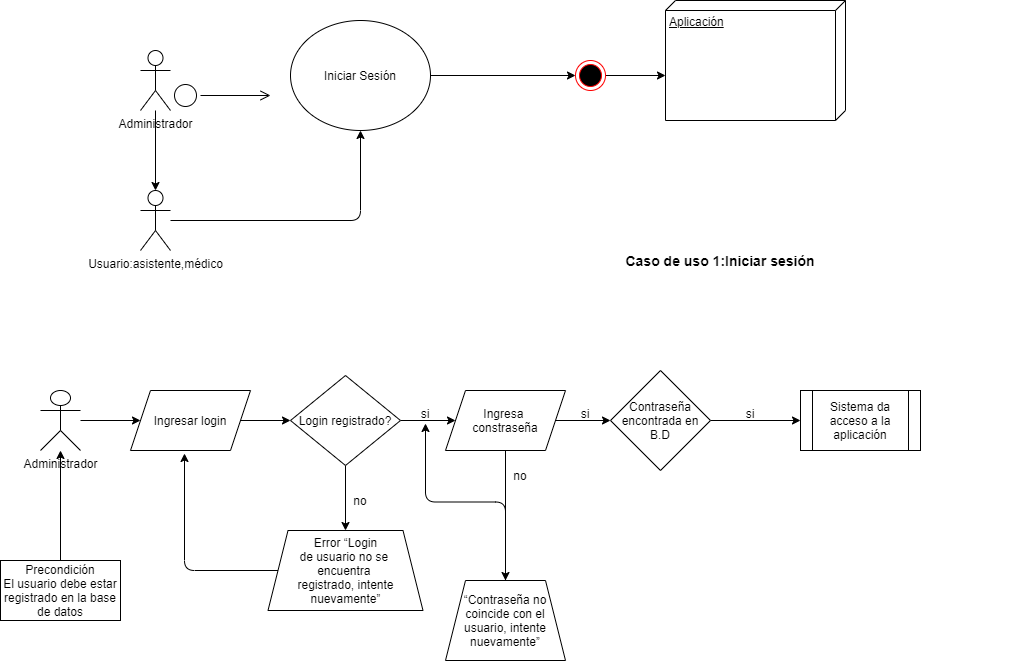

The diagram above was exported from draw.io. Its source (the exported page's mxGraphModel, read from the mxfile embedded in the PNG):
<mxGraphModel dx="1422" dy="794" grid="1" gridSize="10" guides="1" tooltips="1" connect="1" arrows="1" fold="1" page="1" pageScale="1" pageWidth="1169" pageHeight="826" math="0" shadow="0">
  <root>
    <mxCell id="0" />
    <mxCell id="1" parent="0" />
    <mxCell id="hgJg5I-fCHWlmBvLn_1_-48" value="" style="edgeStyle=orthogonalEdgeStyle;curved=0;rounded=1;sketch=0;orthogonalLoop=1;jettySize=auto;html=1;" parent="1" source="hgJg5I-fCHWlmBvLn_1_-41" target="hgJg5I-fCHWlmBvLn_1_-47" edge="1">
      <mxGeometry relative="1" as="geometry" />
    </mxCell>
    <object label="Administrador" id="hgJg5I-fCHWlmBvLn_1_-41">
      <mxCell style="shape=umlActor;verticalLabelPosition=bottom;verticalAlign=top;html=1;outlineConnect=0;labelPadding=0;" parent="1" vertex="1">
        <mxGeometry x="160" y="60" width="30" height="60" as="geometry" />
      </mxCell>
    </object>
    <mxCell id="hgJg5I-fCHWlmBvLn_1_-42" value="" style="ellipse;html=1;shape=startState;" parent="1" vertex="1">
      <mxGeometry x="190" y="90" width="30" height="30" as="geometry" />
    </mxCell>
    <mxCell id="hgJg5I-fCHWlmBvLn_1_-43" value="" style="edgeStyle=orthogonalEdgeStyle;html=1;verticalAlign=bottom;endArrow=open;endSize=8;" parent="1" source="hgJg5I-fCHWlmBvLn_1_-42" edge="1">
      <mxGeometry relative="1" as="geometry">
        <mxPoint x="290" y="105" as="targetPoint" />
      </mxGeometry>
    </mxCell>
    <mxCell id="hgJg5I-fCHWlmBvLn_1_-62" style="edgeStyle=orthogonalEdgeStyle;curved=0;rounded=1;sketch=0;orthogonalLoop=1;jettySize=auto;html=1;entryX=0;entryY=0.5;entryDx=0;entryDy=0;" parent="1" source="hgJg5I-fCHWlmBvLn_1_-44" target="hgJg5I-fCHWlmBvLn_1_-61" edge="1">
      <mxGeometry relative="1" as="geometry" />
    </mxCell>
    <mxCell id="hgJg5I-fCHWlmBvLn_1_-44" value="Iniciar Sesión" style="ellipse;whiteSpace=wrap;html=1;" parent="1" vertex="1">
      <mxGeometry x="310" y="30" width="140" height="110" as="geometry" />
    </mxCell>
    <mxCell id="hgJg5I-fCHWlmBvLn_1_-52" style="edgeStyle=orthogonalEdgeStyle;curved=0;rounded=1;sketch=0;orthogonalLoop=1;jettySize=auto;html=1;entryX=0.5;entryY=1;entryDx=0;entryDy=0;" parent="1" source="hgJg5I-fCHWlmBvLn_1_-47" target="hgJg5I-fCHWlmBvLn_1_-44" edge="1">
      <mxGeometry relative="1" as="geometry" />
    </mxCell>
    <object label="Usuario:asistente,médico" id="hgJg5I-fCHWlmBvLn_1_-47">
      <mxCell style="shape=umlActor;verticalLabelPosition=bottom;verticalAlign=top;html=1;outlineConnect=0;labelPadding=0;" parent="1" vertex="1">
        <mxGeometry x="160" y="200" width="30" height="60" as="geometry" />
      </mxCell>
    </object>
    <mxCell id="hgJg5I-fCHWlmBvLn_1_-49" value="Aplicación" style="verticalAlign=top;align=left;spacingTop=8;spacingLeft=2;spacingRight=12;shape=cube;size=10;direction=south;fontStyle=4;html=1;rounded=0;sketch=0;" parent="1" vertex="1">
      <mxGeometry x="685" y="10" width="180" height="120" as="geometry" />
    </mxCell>
    <mxCell id="hgJg5I-fCHWlmBvLn_1_-53" value="&lt;b&gt;&lt;font style=&quot;font-size: 14px&quot;&gt;Caso de uso 1:Iniciar sesión&lt;/font&gt;&lt;/b&gt;" style="text;html=1;strokeColor=none;fillColor=none;align=center;verticalAlign=middle;whiteSpace=wrap;rounded=0;sketch=0;" parent="1" vertex="1">
      <mxGeometry x="450" y="260" width="580" height="20" as="geometry" />
    </mxCell>
    <mxCell id="hgJg5I-fCHWlmBvLn_1_-64" style="edgeStyle=orthogonalEdgeStyle;curved=0;rounded=1;sketch=0;orthogonalLoop=1;jettySize=auto;html=1;exitX=1;exitY=0.5;exitDx=0;exitDy=0;entryX=0.625;entryY=1;entryDx=0;entryDy=0;entryPerimeter=0;" parent="1" source="hgJg5I-fCHWlmBvLn_1_-61" target="hgJg5I-fCHWlmBvLn_1_-49" edge="1">
      <mxGeometry relative="1" as="geometry" />
    </mxCell>
    <mxCell id="hgJg5I-fCHWlmBvLn_1_-61" value="" style="ellipse;html=1;shape=endState;fillColor=#000000;strokeColor=#ff0000;rounded=0;sketch=0;" parent="1" vertex="1">
      <mxGeometry x="595" y="70" width="30" height="30" as="geometry" />
    </mxCell>
    <mxCell id="DLpxpRsab7a94rFp9iRP-6" style="edgeStyle=orthogonalEdgeStyle;curved=0;rounded=1;sketch=0;orthogonalLoop=1;jettySize=auto;html=1;" edge="1" parent="1" source="DLpxpRsab7a94rFp9iRP-1" target="DLpxpRsab7a94rFp9iRP-2">
      <mxGeometry relative="1" as="geometry" />
    </mxCell>
    <mxCell id="DLpxpRsab7a94rFp9iRP-1" value="Ingresar login" style="shape=parallelogram;perimeter=parallelogramPerimeter;whiteSpace=wrap;html=1;fixedSize=1;rounded=0;sketch=0;" vertex="1" parent="1">
      <mxGeometry x="150" y="400" width="120" height="60" as="geometry" />
    </mxCell>
    <mxCell id="DLpxpRsab7a94rFp9iRP-8" style="edgeStyle=orthogonalEdgeStyle;curved=0;rounded=1;sketch=0;orthogonalLoop=1;jettySize=auto;html=1;entryX=0;entryY=0.5;entryDx=0;entryDy=0;" edge="1" parent="1" source="DLpxpRsab7a94rFp9iRP-2" target="DLpxpRsab7a94rFp9iRP-7">
      <mxGeometry relative="1" as="geometry" />
    </mxCell>
    <mxCell id="DLpxpRsab7a94rFp9iRP-24" style="edgeStyle=orthogonalEdgeStyle;curved=0;rounded=1;sketch=0;orthogonalLoop=1;jettySize=auto;html=1;entryX=0.5;entryY=0;entryDx=0;entryDy=0;" edge="1" parent="1" source="DLpxpRsab7a94rFp9iRP-2" target="DLpxpRsab7a94rFp9iRP-23">
      <mxGeometry relative="1" as="geometry" />
    </mxCell>
    <mxCell id="DLpxpRsab7a94rFp9iRP-2" value="Login registrado?" style="rhombus;whiteSpace=wrap;html=1;rounded=0;sketch=0;" vertex="1" parent="1">
      <mxGeometry x="310" y="385" width="110" height="90" as="geometry" />
    </mxCell>
    <mxCell id="DLpxpRsab7a94rFp9iRP-4" style="edgeStyle=orthogonalEdgeStyle;curved=0;rounded=1;sketch=0;orthogonalLoop=1;jettySize=auto;html=1;entryX=0;entryY=0.5;entryDx=0;entryDy=0;" edge="1" parent="1" source="DLpxpRsab7a94rFp9iRP-3" target="DLpxpRsab7a94rFp9iRP-1">
      <mxGeometry relative="1" as="geometry" />
    </mxCell>
    <mxCell id="DLpxpRsab7a94rFp9iRP-3" value="Administrador" style="shape=umlActor;verticalLabelPosition=bottom;verticalAlign=top;html=1;outlineConnect=0;rounded=0;sketch=0;" vertex="1" parent="1">
      <mxGeometry x="60" y="400" width="40" height="60" as="geometry" />
    </mxCell>
    <mxCell id="DLpxpRsab7a94rFp9iRP-13" style="edgeStyle=orthogonalEdgeStyle;curved=0;rounded=1;sketch=0;orthogonalLoop=1;jettySize=auto;html=1;entryX=0;entryY=0.5;entryDx=0;entryDy=0;" edge="1" parent="1" source="DLpxpRsab7a94rFp9iRP-7" target="DLpxpRsab7a94rFp9iRP-10">
      <mxGeometry relative="1" as="geometry" />
    </mxCell>
    <mxCell id="DLpxpRsab7a94rFp9iRP-28" style="edgeStyle=orthogonalEdgeStyle;curved=0;rounded=1;sketch=0;orthogonalLoop=1;jettySize=auto;html=1;" edge="1" parent="1" source="DLpxpRsab7a94rFp9iRP-7" target="DLpxpRsab7a94rFp9iRP-27">
      <mxGeometry relative="1" as="geometry" />
    </mxCell>
    <mxCell id="DLpxpRsab7a94rFp9iRP-7" value="Ingresa &lt;br&gt;constraseña" style="shape=parallelogram;perimeter=parallelogramPerimeter;whiteSpace=wrap;html=1;fixedSize=1;rounded=0;sketch=0;" vertex="1" parent="1">
      <mxGeometry x="465" y="400" width="120" height="60" as="geometry" />
    </mxCell>
    <mxCell id="DLpxpRsab7a94rFp9iRP-15" style="edgeStyle=orthogonalEdgeStyle;curved=0;rounded=1;sketch=0;orthogonalLoop=1;jettySize=auto;html=1;exitX=1;exitY=0.5;exitDx=0;exitDy=0;entryX=0;entryY=0.5;entryDx=0;entryDy=0;" edge="1" parent="1" source="DLpxpRsab7a94rFp9iRP-10" target="DLpxpRsab7a94rFp9iRP-14">
      <mxGeometry relative="1" as="geometry" />
    </mxCell>
    <mxCell id="DLpxpRsab7a94rFp9iRP-10" value="Contraseña encontrada en B.D" style="rhombus;whiteSpace=wrap;html=1;rounded=0;sketch=0;" vertex="1" parent="1">
      <mxGeometry x="630" y="380" width="100" height="100" as="geometry" />
    </mxCell>
    <mxCell id="DLpxpRsab7a94rFp9iRP-14" value="Sistema da acceso a la aplicación" style="shape=process;whiteSpace=wrap;html=1;backgroundOutline=1;rounded=0;sketch=0;" vertex="1" parent="1">
      <mxGeometry x="820" y="400" width="120" height="60" as="geometry" />
    </mxCell>
    <mxCell id="DLpxpRsab7a94rFp9iRP-18" value="si" style="text;html=1;strokeColor=none;fillColor=none;align=center;verticalAlign=middle;whiteSpace=wrap;rounded=0;sketch=0;" vertex="1" parent="1">
      <mxGeometry x="425" y="413" width="40" height="20" as="geometry" />
    </mxCell>
    <mxCell id="DLpxpRsab7a94rFp9iRP-20" value="si" style="text;html=1;strokeColor=none;fillColor=none;align=center;verticalAlign=middle;whiteSpace=wrap;rounded=0;sketch=0;" vertex="1" parent="1">
      <mxGeometry x="585" y="413" width="40" height="20" as="geometry" />
    </mxCell>
    <mxCell id="DLpxpRsab7a94rFp9iRP-21" value="si" style="text;html=1;strokeColor=none;fillColor=none;align=center;verticalAlign=middle;whiteSpace=wrap;rounded=0;sketch=0;" vertex="1" parent="1">
      <mxGeometry x="750" y="413" width="40" height="20" as="geometry" />
    </mxCell>
    <mxCell id="DLpxpRsab7a94rFp9iRP-22" value="no" style="text;html=1;strokeColor=none;fillColor=none;align=center;verticalAlign=middle;whiteSpace=wrap;rounded=0;sketch=0;" vertex="1" parent="1">
      <mxGeometry x="360" y="500" width="40" height="20" as="geometry" />
    </mxCell>
    <mxCell id="DLpxpRsab7a94rFp9iRP-25" style="edgeStyle=orthogonalEdgeStyle;curved=0;rounded=1;sketch=0;orthogonalLoop=1;jettySize=auto;html=1;entryX=0.45;entryY=1.05;entryDx=0;entryDy=0;entryPerimeter=0;" edge="1" parent="1" source="DLpxpRsab7a94rFp9iRP-23" target="DLpxpRsab7a94rFp9iRP-1">
      <mxGeometry relative="1" as="geometry" />
    </mxCell>
    <mxCell id="DLpxpRsab7a94rFp9iRP-23" value="Error “Login&lt;br&gt;de usuario no se &lt;br&gt;encuentra &lt;br&gt;registrado, intente&lt;br&gt;nuevamente”" style="shape=trapezoid;perimeter=trapezoidPerimeter;whiteSpace=wrap;html=1;fixedSize=1;rounded=0;sketch=0;" vertex="1" parent="1">
      <mxGeometry x="287.5" y="540" width="155" height="80" as="geometry" />
    </mxCell>
    <mxCell id="DLpxpRsab7a94rFp9iRP-29" style="edgeStyle=orthogonalEdgeStyle;curved=0;rounded=1;sketch=0;orthogonalLoop=1;jettySize=auto;html=1;entryX=0.5;entryY=1;entryDx=0;entryDy=0;" edge="1" parent="1" source="DLpxpRsab7a94rFp9iRP-27" target="DLpxpRsab7a94rFp9iRP-18">
      <mxGeometry relative="1" as="geometry" />
    </mxCell>
    <mxCell id="DLpxpRsab7a94rFp9iRP-27" value="“Contraseña no coincide con el usuario, intente&lt;br/&gt;nuevamente”" style="shape=trapezoid;perimeter=trapezoidPerimeter;whiteSpace=wrap;html=1;fixedSize=1;rounded=0;sketch=0;" vertex="1" parent="1">
      <mxGeometry x="465" y="590" width="120" height="80" as="geometry" />
    </mxCell>
    <mxCell id="DLpxpRsab7a94rFp9iRP-30" value="no" style="text;html=1;strokeColor=none;fillColor=none;align=center;verticalAlign=middle;whiteSpace=wrap;rounded=0;sketch=0;" vertex="1" parent="1">
      <mxGeometry x="520" y="475" width="40" height="20" as="geometry" />
    </mxCell>
    <mxCell id="DLpxpRsab7a94rFp9iRP-32" style="edgeStyle=orthogonalEdgeStyle;curved=0;rounded=1;sketch=0;orthogonalLoop=1;jettySize=auto;html=1;" edge="1" parent="1" source="DLpxpRsab7a94rFp9iRP-31" target="DLpxpRsab7a94rFp9iRP-3">
      <mxGeometry relative="1" as="geometry" />
    </mxCell>
    <mxCell id="DLpxpRsab7a94rFp9iRP-31" value="Precondición&lt;br&gt;El usuario debe estar registrado en la base de datos" style="rounded=0;whiteSpace=wrap;html=1;sketch=0;" vertex="1" parent="1">
      <mxGeometry x="20" y="570" width="120" height="60" as="geometry" />
    </mxCell>
  </root>
</mxGraphModel>